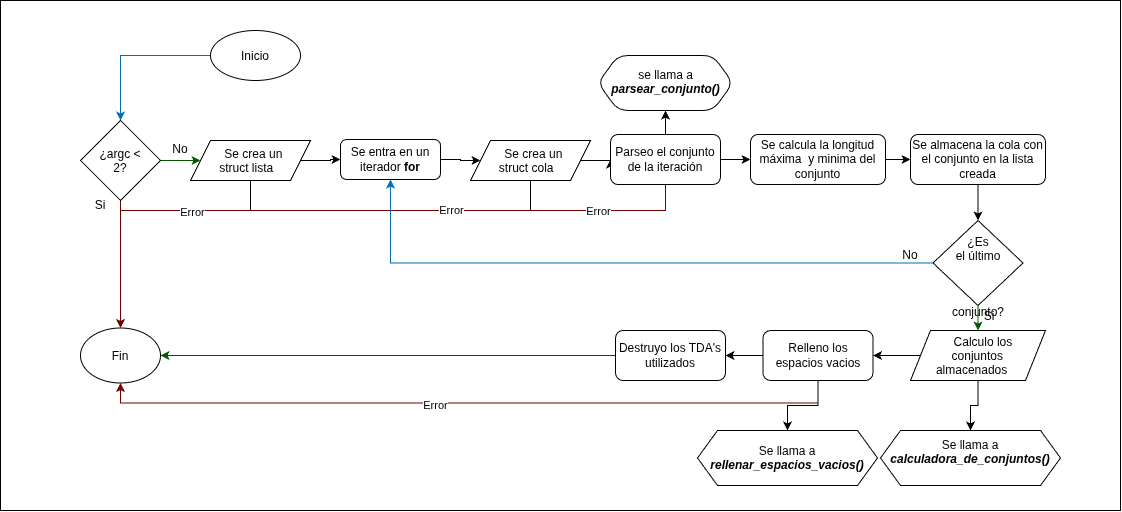

The diagram above was exported from draw.io. Its source (the exported page's mxGraphModel, read from the mxfile embedded in the PNG):
<mxGraphModel dx="1084" dy="709" grid="1" gridSize="10" guides="1" tooltips="1" connect="1" arrows="1" fold="1" page="1" pageScale="1" pageWidth="850" pageHeight="1100" math="0" shadow="0">
  <root>
    <mxCell id="0" />
    <mxCell id="1" parent="0" />
    <mxCell id="Zx1CJrbRnh83crogrVc8-1" parent="1" style="rounded=0;whiteSpace=wrap;html=1;" value="" vertex="1">
      <mxGeometry height="510" width="1120" x="80" y="40" as="geometry" />
    </mxCell>
    <mxCell id="Zx1CJrbRnh83crogrVc8-6" edge="1" parent="1" source="Zx1CJrbRnh83crogrVc8-2" style="edgeStyle=orthogonalEdgeStyle;rounded=0;orthogonalLoop=1;jettySize=auto;html=1;fillColor=#1ba1e2;strokeColor=#006EAF;" target="Zx1CJrbRnh83crogrVc8-5" value="">
      <mxGeometry relative="1" as="geometry" />
    </mxCell>
    <mxCell id="Zx1CJrbRnh83crogrVc8-2" parent="1" style="ellipse;whiteSpace=wrap;html=1;shapeInside=1;" value="Inicio" vertex="1">
      <mxGeometry height="50" width="90" x="290" y="70" as="geometry" />
    </mxCell>
    <mxCell id="Zx1CJrbRnh83crogrVc8-8" edge="1" parent="1" source="Zx1CJrbRnh83crogrVc8-5" style="edgeStyle=orthogonalEdgeStyle;rounded=0;orthogonalLoop=1;jettySize=auto;html=1;fillColor=#008a00;strokeColor=#005700;" target="Zx1CJrbRnh83crogrVc8-7" value="">
      <mxGeometry relative="1" as="geometry" />
    </mxCell>
    <mxCell id="Zx1CJrbRnh83crogrVc8-47" edge="1" parent="1" source="Zx1CJrbRnh83crogrVc8-5" style="edgeStyle=orthogonalEdgeStyle;rounded=0;orthogonalLoop=1;jettySize=auto;html=1;entryX=0.5;entryY=0;entryDx=0;entryDy=0;fillColor=#a20025;strokeColor=#6F0000;" target="Zx1CJrbRnh83crogrVc8-45">
      <mxGeometry relative="1" as="geometry" />
    </mxCell>
    <mxCell id="Zx1CJrbRnh83crogrVc8-5" parent="1" style="rhombus;whiteSpace=wrap;html=1;shapeInside=1;" value="¿argc &amp;lt; 2?" vertex="1">
      <mxGeometry height="80" width="80" x="160" y="160" as="geometry" />
    </mxCell>
    <mxCell id="Zx1CJrbRnh83crogrVc8-10" edge="1" parent="1" source="Zx1CJrbRnh83crogrVc8-7" style="edgeStyle=orthogonalEdgeStyle;rounded=0;orthogonalLoop=1;jettySize=auto;html=1;" target="Zx1CJrbRnh83crogrVc8-9" value="">
      <mxGeometry relative="1" as="geometry" />
    </mxCell>
    <mxCell id="Zx1CJrbRnh83crogrVc8-48" edge="1" parent="1" source="Zx1CJrbRnh83crogrVc8-7" style="edgeStyle=orthogonalEdgeStyle;rounded=0;orthogonalLoop=1;jettySize=auto;html=1;entryX=0.5;entryY=0;entryDx=0;entryDy=0;" target="Zx1CJrbRnh83crogrVc8-45">
      <mxGeometry relative="1" as="geometry">
        <Array as="points">
          <mxPoint x="330" y="250" />
          <mxPoint x="200" y="250" />
        </Array>
      </mxGeometry>
    </mxCell>
    <mxCell id="Zx1CJrbRnh83crogrVc8-7" parent="1" style="shape=parallelogram;perimeter=parallelogramPerimeter;whiteSpace=wrap;html=1;shapeInside=1;fixedSize=1;" value="Se crea un struct lista" vertex="1">
      <mxGeometry height="40" width="120" x="270" y="180" as="geometry" />
    </mxCell>
    <mxCell id="Zx1CJrbRnh83crogrVc8-17" edge="1" parent="1" source="Zx1CJrbRnh83crogrVc8-9" style="edgeStyle=orthogonalEdgeStyle;rounded=0;orthogonalLoop=1;jettySize=auto;html=1;" target="Zx1CJrbRnh83crogrVc8-16" value="">
      <mxGeometry relative="1" as="geometry" />
    </mxCell>
    <mxCell id="Zx1CJrbRnh83crogrVc8-9" parent="1" style="rounded=1;whiteSpace=wrap;html=1;" value="Se entra en un iterador &lt;b&gt;for&lt;/b&gt;" vertex="1">
      <mxGeometry height="40" width="100" x="420" y="179" as="geometry" />
    </mxCell>
    <mxCell id="Zx1CJrbRnh83crogrVc8-19" edge="1" parent="1" source="Zx1CJrbRnh83crogrVc8-16" style="edgeStyle=orthogonalEdgeStyle;rounded=0;orthogonalLoop=1;jettySize=auto;html=1;" target="Zx1CJrbRnh83crogrVc8-18" value="">
      <mxGeometry relative="1" as="geometry" />
    </mxCell>
    <mxCell id="Zx1CJrbRnh83crogrVc8-49" edge="1" parent="1" source="Zx1CJrbRnh83crogrVc8-16" style="edgeStyle=orthogonalEdgeStyle;rounded=0;orthogonalLoop=1;jettySize=auto;html=1;entryX=0.5;entryY=0;entryDx=0;entryDy=0;" target="Zx1CJrbRnh83crogrVc8-45">
      <mxGeometry relative="1" as="geometry">
        <Array as="points">
          <mxPoint x="610" y="250" />
          <mxPoint x="200" y="250" />
        </Array>
      </mxGeometry>
    </mxCell>
    <mxCell id="Zx1CJrbRnh83crogrVc8-16" parent="1" style="shape=parallelogram;perimeter=parallelogramPerimeter;whiteSpace=wrap;html=1;shapeInside=1;fixedSize=1;" value="Se crea un struct cola" vertex="1">
      <mxGeometry height="40" width="120" x="550" y="180" as="geometry" />
    </mxCell>
    <mxCell id="Zx1CJrbRnh83crogrVc8-21" edge="1" parent="1" source="Zx1CJrbRnh83crogrVc8-18" style="edgeStyle=orthogonalEdgeStyle;rounded=0;orthogonalLoop=1;jettySize=auto;html=1;" target="Zx1CJrbRnh83crogrVc8-20" value="">
      <mxGeometry relative="1" as="geometry" />
    </mxCell>
    <mxCell id="Zx1CJrbRnh83crogrVc8-26" edge="1" parent="1" source="Zx1CJrbRnh83crogrVc8-18" style="edgeStyle=orthogonalEdgeStyle;rounded=0;orthogonalLoop=1;jettySize=auto;html=1;" target="Zx1CJrbRnh83crogrVc8-25" value="">
      <mxGeometry relative="1" as="geometry" />
    </mxCell>
    <mxCell id="Zx1CJrbRnh83crogrVc8-50" edge="1" parent="1" source="Zx1CJrbRnh83crogrVc8-18" style="edgeStyle=orthogonalEdgeStyle;rounded=0;orthogonalLoop=1;jettySize=auto;html=1;entryX=0.5;entryY=0;entryDx=0;entryDy=0;fillColor=#a20025;strokeColor=#6F0000;" target="Zx1CJrbRnh83crogrVc8-45">
      <mxGeometry relative="1" as="geometry">
        <Array as="points">
          <mxPoint x="745" y="250" />
          <mxPoint x="200" y="250" />
        </Array>
      </mxGeometry>
    </mxCell>
    <mxCell id="Zx1CJrbRnh83crogrVc8-51" connectable="0" parent="Zx1CJrbRnh83crogrVc8-50" style="edgeLabel;html=1;align=center;verticalAlign=middle;resizable=0;points=[];" value="Error" vertex="1">
      <mxGeometry relative="1" x="-0.7277" as="geometry">
        <mxPoint as="offset" />
      </mxGeometry>
    </mxCell>
    <mxCell id="Zx1CJrbRnh83crogrVc8-52" connectable="0" parent="Zx1CJrbRnh83crogrVc8-50" style="edgeLabel;html=1;align=center;verticalAlign=middle;resizable=0;points=[];" value="Error" vertex="1">
      <mxGeometry relative="1" x="-0.2629" y="-1" as="geometry">
        <mxPoint x="13" as="offset" />
      </mxGeometry>
    </mxCell>
    <mxCell id="Zx1CJrbRnh83crogrVc8-53" connectable="0" parent="Zx1CJrbRnh83crogrVc8-50" style="edgeLabel;html=1;align=center;verticalAlign=middle;resizable=0;points=[];" value="Error" vertex="1">
      <mxGeometry relative="1" x="0.4528" y="1" as="geometry">
        <mxPoint as="offset" />
      </mxGeometry>
    </mxCell>
    <mxCell id="Zx1CJrbRnh83crogrVc8-18" parent="1" style="rounded=1;whiteSpace=wrap;html=1;" value="Parseo el conjunto de la iteración" vertex="1">
      <mxGeometry height="50" width="110" x="690" y="174" as="geometry" />
    </mxCell>
    <mxCell id="Zx1CJrbRnh83crogrVc8-20" parent="1" style="shape=hexagon;perimeter=hexagonPerimeter2;whiteSpace=wrap;html=1;shapeInside=1;fixedSize=1;rounded=1;" value="se llama a &lt;b style=&quot;&quot;&gt;&lt;i&gt;parsear_conjunto()&lt;/i&gt;&lt;/b&gt;" vertex="1">
      <mxGeometry height="55" width="135" x="677.5" y="95" as="geometry" />
    </mxCell>
    <mxCell id="Zx1CJrbRnh83crogrVc8-28" edge="1" parent="1" source="Zx1CJrbRnh83crogrVc8-25" style="edgeStyle=orthogonalEdgeStyle;rounded=0;orthogonalLoop=1;jettySize=auto;html=1;" target="Zx1CJrbRnh83crogrVc8-27" value="">
      <mxGeometry relative="1" as="geometry" />
    </mxCell>
    <mxCell id="Zx1CJrbRnh83crogrVc8-25" parent="1" style="rounded=1;whiteSpace=wrap;html=1;" value="Se calcula la longitud máxima&amp;nbsp; y minima del conjunto" vertex="1">
      <mxGeometry height="50" width="135" x="830" y="174" as="geometry" />
    </mxCell>
    <mxCell id="Zx1CJrbRnh83crogrVc8-33" edge="1" parent="1" source="Zx1CJrbRnh83crogrVc8-27" style="edgeStyle=orthogonalEdgeStyle;rounded=0;orthogonalLoop=1;jettySize=auto;html=1;" target="Zx1CJrbRnh83crogrVc8-32" value="">
      <mxGeometry relative="1" as="geometry" />
    </mxCell>
    <mxCell id="Zx1CJrbRnh83crogrVc8-27" parent="1" style="rounded=1;whiteSpace=wrap;html=1;" value="Se almacena la cola con el conjunto en la lista creada" vertex="1">
      <mxGeometry height="50" width="135" x="990" y="174" as="geometry" />
    </mxCell>
    <mxCell id="Zx1CJrbRnh83crogrVc8-34" edge="1" parent="1" source="Zx1CJrbRnh83crogrVc8-32" style="edgeStyle=orthogonalEdgeStyle;rounded=0;orthogonalLoop=1;jettySize=auto;html=1;entryX=0.5;entryY=1;entryDx=0;entryDy=0;fillColor=#1ba1e2;strokeColor=#006EAF;" target="Zx1CJrbRnh83crogrVc8-9">
      <mxGeometry relative="1" as="geometry" />
    </mxCell>
    <mxCell id="Zx1CJrbRnh83crogrVc8-38" edge="1" parent="1" source="Zx1CJrbRnh83crogrVc8-32" style="edgeStyle=orthogonalEdgeStyle;rounded=0;orthogonalLoop=1;jettySize=auto;html=1;fillColor=#008a00;strokeColor=#005700;" target="Zx1CJrbRnh83crogrVc8-37" value="">
      <mxGeometry relative="1" as="geometry" />
    </mxCell>
    <mxCell id="Zx1CJrbRnh83crogrVc8-32" parent="1" style="rhombus;whiteSpace=wrap;html=1;shapeInside=1;" value="¿Es el último conjunto?" vertex="1">
      <mxGeometry height="85" width="90" x="1012.5" y="260" as="geometry" />
    </mxCell>
    <mxCell id="Zx1CJrbRnh83crogrVc8-42" edge="1" parent="1" source="Zx1CJrbRnh83crogrVc8-37" style="edgeStyle=orthogonalEdgeStyle;rounded=0;orthogonalLoop=1;jettySize=auto;html=1;" target="Zx1CJrbRnh83crogrVc8-41" value="">
      <mxGeometry relative="1" as="geometry" />
    </mxCell>
    <mxCell id="Zx1CJrbRnh83crogrVc8-61" edge="1" parent="1" source="Zx1CJrbRnh83crogrVc8-37" style="edgeStyle=orthogonalEdgeStyle;rounded=0;orthogonalLoop=1;jettySize=auto;html=1;" target="Zx1CJrbRnh83crogrVc8-60" value="">
      <mxGeometry relative="1" as="geometry" />
    </mxCell>
    <mxCell id="Zx1CJrbRnh83crogrVc8-37" parent="1" style="shape=parallelogram;perimeter=parallelogramPerimeter;whiteSpace=wrap;html=1;shapeInside=1;fixedSize=1;" value="Calculo los conjuntos almacenados" vertex="1">
      <mxGeometry height="50" width="135" x="990" y="370" as="geometry" />
    </mxCell>
    <mxCell id="Zx1CJrbRnh83crogrVc8-44" edge="1" parent="1" source="Zx1CJrbRnh83crogrVc8-41" style="edgeStyle=orthogonalEdgeStyle;rounded=0;orthogonalLoop=1;jettySize=auto;html=1;" target="Zx1CJrbRnh83crogrVc8-43" value="">
      <mxGeometry relative="1" as="geometry" />
    </mxCell>
    <mxCell id="Zx1CJrbRnh83crogrVc8-54" edge="1" parent="1" source="Zx1CJrbRnh83crogrVc8-41" style="edgeStyle=orthogonalEdgeStyle;rounded=0;orthogonalLoop=1;jettySize=auto;html=1;entryX=0.5;entryY=1;entryDx=0;entryDy=0;fillColor=#a20025;strokeColor=#6F0000;" target="Zx1CJrbRnh83crogrVc8-45">
      <mxGeometry relative="1" as="geometry">
        <Array as="points">
          <mxPoint x="897.5" y="442.5" />
          <mxPoint x="200" y="442.5" />
        </Array>
      </mxGeometry>
    </mxCell>
    <mxCell id="Zx1CJrbRnh83crogrVc8-55" connectable="0" parent="Zx1CJrbRnh83crogrVc8-54" style="edgeLabel;html=1;align=center;verticalAlign=middle;resizable=0;points=[];" value="Error" vertex="1">
      <mxGeometry relative="1" x="0.0977" y="2" as="geometry">
        <mxPoint as="offset" />
      </mxGeometry>
    </mxCell>
    <mxCell id="Zx1CJrbRnh83crogrVc8-64" edge="1" parent="1" source="Zx1CJrbRnh83crogrVc8-41" style="edgeStyle=orthogonalEdgeStyle;rounded=0;orthogonalLoop=1;jettySize=auto;html=1;" target="Zx1CJrbRnh83crogrVc8-62" value="">
      <mxGeometry relative="1" as="geometry" />
    </mxCell>
    <mxCell id="Zx1CJrbRnh83crogrVc8-41" parent="1" style="rounded=1;whiteSpace=wrap;html=1;" value="Relleno los espacios vacios" vertex="1">
      <mxGeometry height="50" width="110" x="842.5" y="370" as="geometry" />
    </mxCell>
    <mxCell id="Zx1CJrbRnh83crogrVc8-46" edge="1" parent="1" source="Zx1CJrbRnh83crogrVc8-43" style="edgeStyle=orthogonalEdgeStyle;rounded=0;orthogonalLoop=1;jettySize=auto;html=1;fillColor=#008a00;strokeColor=#005700;" target="Zx1CJrbRnh83crogrVc8-45" value="">
      <mxGeometry relative="1" as="geometry" />
    </mxCell>
    <mxCell id="Zx1CJrbRnh83crogrVc8-43" parent="1" style="rounded=1;whiteSpace=wrap;html=1;" value="Destruyo los TDA's utilizados" vertex="1">
      <mxGeometry height="50" width="110" x="695" y="370" as="geometry" />
    </mxCell>
    <mxCell id="Zx1CJrbRnh83crogrVc8-45" parent="1" style="ellipse;whiteSpace=wrap;html=1;shapeInside=1;rounded=1;" value="Fin" vertex="1">
      <mxGeometry height="55" width="80" x="160" y="367.5" as="geometry" />
    </mxCell>
    <mxCell id="Zx1CJrbRnh83crogrVc8-56" parent="1" style="text;html=1;whiteSpace=wrap;strokeColor=none;fillColor=none;align=center;verticalAlign=middle;rounded=0;" value="Si" vertex="1">
      <mxGeometry height="30" width="60" x="150" y="230" as="geometry" />
    </mxCell>
    <mxCell id="Zx1CJrbRnh83crogrVc8-57" parent="1" style="text;html=1;whiteSpace=wrap;strokeColor=none;fillColor=none;align=center;verticalAlign=middle;rounded=0;" value="No" vertex="1">
      <mxGeometry height="30" width="60" x="230" y="174" as="geometry" />
    </mxCell>
    <mxCell id="Zx1CJrbRnh83crogrVc8-58" parent="1" style="text;html=1;whiteSpace=wrap;strokeColor=none;fillColor=none;align=center;verticalAlign=middle;rounded=0;" value="No" vertex="1">
      <mxGeometry height="30" width="60" x="960" y="280" as="geometry" />
    </mxCell>
    <mxCell id="Zx1CJrbRnh83crogrVc8-59" parent="1" style="text;html=1;whiteSpace=wrap;strokeColor=none;fillColor=none;align=center;verticalAlign=middle;rounded=0;" value="Si" vertex="1">
      <mxGeometry height="30" width="60" x="1038.5" y="341" as="geometry" />
    </mxCell>
    <mxCell id="Zx1CJrbRnh83crogrVc8-60" parent="1" style="shape=hexagon;perimeter=hexagonPerimeter2;whiteSpace=wrap;html=1;shapeInside=1;fixedSize=1;" value="Se llama a &lt;b&gt;&lt;i&gt;calculadora_de_conjuntos()&lt;/i&gt;&lt;/b&gt;" vertex="1">
      <mxGeometry height="55" width="180" x="960" y="470" as="geometry" />
    </mxCell>
    <mxCell id="Zx1CJrbRnh83crogrVc8-62" parent="1" style="shape=hexagon;perimeter=hexagonPerimeter2;whiteSpace=wrap;html=1;shapeInside=1;fixedSize=1;" value="Se llama a &lt;b&gt;&lt;i&gt;rellenar_espacios_vacios()&lt;/i&gt;&lt;/b&gt;" vertex="1">
      <mxGeometry height="55" width="180" x="777" y="470" as="geometry" />
    </mxCell>
    <mxCell id="Zx1CJrbRnh83crogrVc8-63" edge="1" parent="1" source="Zx1CJrbRnh83crogrVc8-41" style="edgeStyle=orthogonalEdgeStyle;rounded=0;orthogonalLoop=1;jettySize=auto;html=1;innerLoopWaypoints=1;exitX=0.5;exitY=1;exitDx=0;exitDy=0;" target="Zx1CJrbRnh83crogrVc8-41">
      <mxGeometry relative="1" as="geometry" />
    </mxCell>
  </root>
</mxGraphModel>